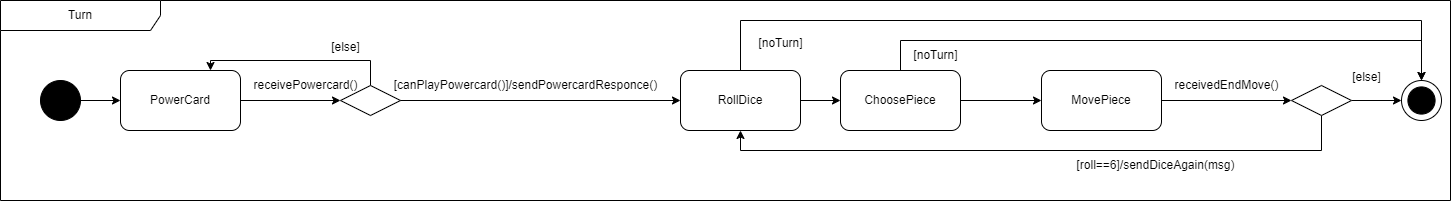

The diagram above was exported from draw.io. Its source (the exported page's mxGraphModel, read from the mxfile embedded in the PNG):
<mxGraphModel dx="1461" dy="1992" grid="1" gridSize="10" guides="1" tooltips="1" connect="1" arrows="1" fold="1" page="1" pageScale="1" pageWidth="827" pageHeight="1169" math="0" shadow="0">
  <root>
    <mxCell id="0" />
    <mxCell id="1" parent="0" />
    <mxCell id="m4VKEO36BWbL3_0D6fkD-33" value="Turn" style="shape=umlFrame;whiteSpace=wrap;html=1;pointerEvents=0;recursiveResize=0;container=1;collapsible=0;width=160;" parent="1" vertex="1">
      <mxGeometry x="200" y="-1040" width="1450" height="200" as="geometry" />
    </mxCell>
    <mxCell id="NEaa0bvvRaZk59ujzvWm-10" style="edgeStyle=orthogonalEdgeStyle;rounded=0;orthogonalLoop=1;jettySize=auto;html=1;exitX=1;exitY=0.5;exitDx=0;exitDy=0;entryX=0;entryY=0.5;entryDx=0;entryDy=0;" parent="m4VKEO36BWbL3_0D6fkD-33" source="m4VKEO36BWbL3_0D6fkD-4" target="NEaa0bvvRaZk59ujzvWm-9" edge="1">
      <mxGeometry relative="1" as="geometry" />
    </mxCell>
    <mxCell id="m4VKEO36BWbL3_0D6fkD-4" value="PowerCard" style="rounded=1;whiteSpace=wrap;html=1;" parent="m4VKEO36BWbL3_0D6fkD-33" vertex="1">
      <mxGeometry x="120" y="70" width="120" height="60" as="geometry" />
    </mxCell>
    <mxCell id="NEaa0bvvRaZk59ujzvWm-22" style="edgeStyle=orthogonalEdgeStyle;rounded=0;orthogonalLoop=1;jettySize=auto;html=1;exitX=1;exitY=0.5;exitDx=0;exitDy=0;entryX=0;entryY=0.5;entryDx=0;entryDy=0;" parent="m4VKEO36BWbL3_0D6fkD-33" source="m4VKEO36BWbL3_0D6fkD-6" target="m4VKEO36BWbL3_0D6fkD-7" edge="1">
      <mxGeometry relative="1" as="geometry" />
    </mxCell>
    <mxCell id="G7ypiiU1X5uQYoPytCUf-1" style="edgeStyle=orthogonalEdgeStyle;rounded=0;orthogonalLoop=1;jettySize=auto;html=1;exitX=0.5;exitY=0;exitDx=0;exitDy=0;entryX=0.5;entryY=0;entryDx=0;entryDy=0;" parent="m4VKEO36BWbL3_0D6fkD-33" source="m4VKEO36BWbL3_0D6fkD-6" target="m4VKEO36BWbL3_0D6fkD-9" edge="1">
      <mxGeometry relative="1" as="geometry">
        <Array as="points">
          <mxPoint x="900" y="40" />
          <mxPoint x="1421" y="40" />
        </Array>
      </mxGeometry>
    </mxCell>
    <mxCell id="m4VKEO36BWbL3_0D6fkD-6" value="ChoosePiece" style="rounded=1;whiteSpace=wrap;html=1;" parent="m4VKEO36BWbL3_0D6fkD-33" vertex="1">
      <mxGeometry x="840" y="70" width="120" height="60" as="geometry" />
    </mxCell>
    <mxCell id="m4VKEO36BWbL3_0D6fkD-14" style="edgeStyle=orthogonalEdgeStyle;rounded=0;orthogonalLoop=1;jettySize=auto;html=1;exitX=1;exitY=0.5;exitDx=0;exitDy=0;entryX=0;entryY=0.5;entryDx=0;entryDy=0;" parent="m4VKEO36BWbL3_0D6fkD-33" source="m4VKEO36BWbL3_0D6fkD-7" target="m4VKEO36BWbL3_0D6fkD-8" edge="1">
      <mxGeometry relative="1" as="geometry" />
    </mxCell>
    <mxCell id="m4VKEO36BWbL3_0D6fkD-7" value="MovePiece" style="rounded=1;whiteSpace=wrap;html=1;" parent="m4VKEO36BWbL3_0D6fkD-33" vertex="1">
      <mxGeometry x="1041" y="70" width="120" height="60" as="geometry" />
    </mxCell>
    <mxCell id="m4VKEO36BWbL3_0D6fkD-16" style="edgeStyle=orthogonalEdgeStyle;rounded=0;orthogonalLoop=1;jettySize=auto;html=1;exitX=1;exitY=0.5;exitDx=0;exitDy=0;entryX=0;entryY=0.5;entryDx=0;entryDy=0;" parent="m4VKEO36BWbL3_0D6fkD-33" source="m4VKEO36BWbL3_0D6fkD-8" target="m4VKEO36BWbL3_0D6fkD-9" edge="1">
      <mxGeometry relative="1" as="geometry">
        <mxPoint x="1101" y="93.7702702702702" as="targetPoint" />
      </mxGeometry>
    </mxCell>
    <mxCell id="xHcXMsHDXUdA91ZPtNUW-9" style="edgeStyle=orthogonalEdgeStyle;rounded=0;orthogonalLoop=1;jettySize=auto;html=1;exitX=0.5;exitY=1;exitDx=0;exitDy=0;entryX=0.5;entryY=1;entryDx=0;entryDy=0;" parent="m4VKEO36BWbL3_0D6fkD-33" source="m4VKEO36BWbL3_0D6fkD-8" target="xHcXMsHDXUdA91ZPtNUW-3" edge="1">
      <mxGeometry relative="1" as="geometry" />
    </mxCell>
    <mxCell id="m4VKEO36BWbL3_0D6fkD-8" value="" style="rhombus;whiteSpace=wrap;html=1;" parent="m4VKEO36BWbL3_0D6fkD-33" vertex="1">
      <mxGeometry x="1291" y="85" width="60" height="30" as="geometry" />
    </mxCell>
    <mxCell id="m4VKEO36BWbL3_0D6fkD-18" value="[roll==6]/sendDiceAgain(msg)" style="text;html=1;align=center;verticalAlign=middle;resizable=0;points=[];autosize=1;strokeColor=none;fillColor=none;" parent="m4VKEO36BWbL3_0D6fkD-33" vertex="1">
      <mxGeometry x="1065" y="150" width="180" height="30" as="geometry" />
    </mxCell>
    <mxCell id="m4VKEO36BWbL3_0D6fkD-19" value="[else]" style="text;html=1;align=center;verticalAlign=middle;resizable=1;points=[];autosize=1;strokeColor=none;fillColor=none;movable=1;rotatable=1;deletable=1;editable=1;locked=0;connectable=1;" parent="m4VKEO36BWbL3_0D6fkD-33" vertex="1">
      <mxGeometry x="1341" y="61.5" width="50" height="30" as="geometry" />
    </mxCell>
    <mxCell id="m4VKEO36BWbL3_0D6fkD-24" value="receivedEndMove()" style="text;html=1;align=center;verticalAlign=middle;resizable=0;points=[];autosize=1;strokeColor=none;fillColor=none;" parent="m4VKEO36BWbL3_0D6fkD-33" vertex="1">
      <mxGeometry x="1161" y="70" width="130" height="30" as="geometry" />
    </mxCell>
    <mxCell id="m4VKEO36BWbL3_0D6fkD-9" value="" style="group;movable=1;resizable=1;rotatable=1;deletable=1;editable=1;locked=0;connectable=1;" parent="m4VKEO36BWbL3_0D6fkD-33" vertex="1" connectable="0">
      <mxGeometry x="1401" y="80" width="40" height="40" as="geometry" />
    </mxCell>
    <mxCell id="m4VKEO36BWbL3_0D6fkD-10" value="" style="ellipse;whiteSpace=wrap;html=1;aspect=fixed;movable=0;resizable=0;rotatable=0;deletable=0;editable=0;locked=1;connectable=0;" parent="m4VKEO36BWbL3_0D6fkD-9" vertex="1">
      <mxGeometry width="40" height="40" as="geometry" />
    </mxCell>
    <mxCell id="m4VKEO36BWbL3_0D6fkD-11" value="" style="ellipse;whiteSpace=wrap;html=1;aspect=fixed;fillColor=#000000;movable=0;resizable=0;rotatable=0;deletable=0;editable=0;locked=1;connectable=0;" parent="m4VKEO36BWbL3_0D6fkD-9" vertex="1">
      <mxGeometry x="6.409999999999968" y="6.4099999999998545" width="27.18" height="27.18" as="geometry" />
    </mxCell>
    <mxCell id="xHcXMsHDXUdA91ZPtNUW-2" style="edgeStyle=orthogonalEdgeStyle;rounded=0;orthogonalLoop=1;jettySize=auto;html=1;exitX=0.5;exitY=0;exitDx=0;exitDy=0;entryX=0.75;entryY=0;entryDx=0;entryDy=0;" parent="m4VKEO36BWbL3_0D6fkD-33" source="NEaa0bvvRaZk59ujzvWm-9" target="m4VKEO36BWbL3_0D6fkD-4" edge="1">
      <mxGeometry relative="1" as="geometry">
        <Array as="points">
          <mxPoint x="370" y="60" />
          <mxPoint x="210" y="60" />
        </Array>
      </mxGeometry>
    </mxCell>
    <mxCell id="NEaa0bvvRaZk59ujzvWm-9" value="" style="rhombus;whiteSpace=wrap;html=1;" parent="m4VKEO36BWbL3_0D6fkD-33" vertex="1">
      <mxGeometry x="340" y="85" width="60" height="30" as="geometry" />
    </mxCell>
    <mxCell id="NEaa0bvvRaZk59ujzvWm-11" value="receivePowercard()" style="text;html=1;align=center;verticalAlign=middle;resizable=0;points=[];autosize=1;strokeColor=none;fillColor=none;" parent="m4VKEO36BWbL3_0D6fkD-33" vertex="1">
      <mxGeometry x="240" y="70" width="130" height="30" as="geometry" />
    </mxCell>
    <mxCell id="NEaa0bvvRaZk59ujzvWm-14" value="[canPlayPowercard()]/sendPowercardResponce()" style="text;html=1;align=center;verticalAlign=middle;resizable=0;points=[];autosize=1;strokeColor=none;fillColor=none;" parent="m4VKEO36BWbL3_0D6fkD-33" vertex="1">
      <mxGeometry x="380" y="70" width="290" height="30" as="geometry" />
    </mxCell>
    <mxCell id="NEaa0bvvRaZk59ujzvWm-15" value="[else]" style="text;html=1;align=center;verticalAlign=middle;resizable=0;points=[];autosize=1;strokeColor=none;fillColor=none;" parent="m4VKEO36BWbL3_0D6fkD-33" vertex="1">
      <mxGeometry x="320" y="31.5" width="50" height="30" as="geometry" />
    </mxCell>
    <mxCell id="xHcXMsHDXUdA91ZPtNUW-1" style="edgeStyle=orthogonalEdgeStyle;rounded=0;orthogonalLoop=1;jettySize=auto;html=1;exitX=1;exitY=0.5;exitDx=0;exitDy=0;entryX=0;entryY=0.5;entryDx=0;entryDy=0;" parent="m4VKEO36BWbL3_0D6fkD-33" source="m4VKEO36BWbL3_0D6fkD-12" target="m4VKEO36BWbL3_0D6fkD-4" edge="1">
      <mxGeometry relative="1" as="geometry" />
    </mxCell>
    <mxCell id="m4VKEO36BWbL3_0D6fkD-12" value="" style="ellipse;whiteSpace=wrap;html=1;aspect=fixed;fillColor=#000000;" parent="m4VKEO36BWbL3_0D6fkD-33" vertex="1">
      <mxGeometry x="40" y="80" width="40" height="40" as="geometry" />
    </mxCell>
    <mxCell id="xHcXMsHDXUdA91ZPtNUW-4" style="edgeStyle=orthogonalEdgeStyle;rounded=0;orthogonalLoop=1;jettySize=auto;html=1;exitX=1;exitY=0.5;exitDx=0;exitDy=0;entryX=0;entryY=0.5;entryDx=0;entryDy=0;" parent="m4VKEO36BWbL3_0D6fkD-33" source="xHcXMsHDXUdA91ZPtNUW-3" target="m4VKEO36BWbL3_0D6fkD-6" edge="1">
      <mxGeometry relative="1" as="geometry" />
    </mxCell>
    <mxCell id="xHcXMsHDXUdA91ZPtNUW-6" style="edgeStyle=orthogonalEdgeStyle;rounded=0;orthogonalLoop=1;jettySize=auto;html=1;exitX=0.5;exitY=0;exitDx=0;exitDy=0;entryX=0.5;entryY=0;entryDx=0;entryDy=0;" parent="m4VKEO36BWbL3_0D6fkD-33" source="xHcXMsHDXUdA91ZPtNUW-3" target="m4VKEO36BWbL3_0D6fkD-9" edge="1">
      <mxGeometry relative="1" as="geometry">
        <Array as="points">
          <mxPoint x="740" y="20" />
          <mxPoint x="1421" y="20" />
        </Array>
      </mxGeometry>
    </mxCell>
    <mxCell id="xHcXMsHDXUdA91ZPtNUW-3" value="RollDice" style="rounded=1;whiteSpace=wrap;html=1;" parent="m4VKEO36BWbL3_0D6fkD-33" vertex="1">
      <mxGeometry x="680" y="70" width="120" height="60" as="geometry" />
    </mxCell>
    <mxCell id="xHcXMsHDXUdA91ZPtNUW-5" style="edgeStyle=orthogonalEdgeStyle;rounded=0;orthogonalLoop=1;jettySize=auto;html=1;entryX=0;entryY=0.5;entryDx=0;entryDy=0;" parent="m4VKEO36BWbL3_0D6fkD-33" source="NEaa0bvvRaZk59ujzvWm-9" target="xHcXMsHDXUdA91ZPtNUW-3" edge="1">
      <mxGeometry relative="1" as="geometry" />
    </mxCell>
    <mxCell id="xHcXMsHDXUdA91ZPtNUW-8" value="[noTurn]" style="text;html=1;align=center;verticalAlign=middle;resizable=0;points=[];autosize=1;strokeColor=none;fillColor=none;" parent="m4VKEO36BWbL3_0D6fkD-33" vertex="1">
      <mxGeometry x="900" y="40" width="70" height="30" as="geometry" />
    </mxCell>
    <mxCell id="xHcXMsHDXUdA91ZPtNUW-7" value="[noTurn]" style="text;html=1;align=center;verticalAlign=middle;resizable=0;points=[];autosize=1;strokeColor=none;fillColor=none;" parent="1" vertex="1">
      <mxGeometry x="945" y="-1012" width="70" height="30" as="geometry" />
    </mxCell>
  </root>
</mxGraphModel>